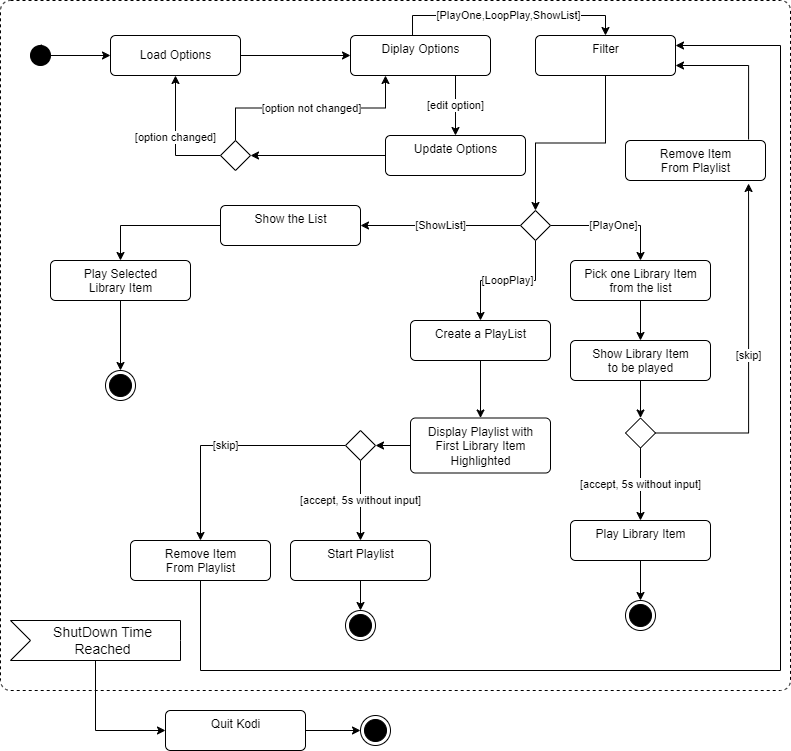

The diagram above was exported from draw.io. Its source (the exported page's mxGraphModel, read from the mxfile embedded in the PNG):
<mxGraphModel dx="1418" dy="820" grid="1" gridSize="10" guides="1" tooltips="1" connect="1" arrows="1" fold="1" page="1" pageScale="1" pageWidth="850" pageHeight="1100" math="0" shadow="0">
  <root>
    <mxCell id="0" />
    <mxCell id="1" parent="0" />
    <mxCell id="FlqVg3P6Ff1VOQYr9i1m-110" value="" style="html=1;align=center;verticalAlign=top;rounded=1;absoluteArcSize=1;arcSize=20;dashed=1;" parent="1" vertex="1">
      <mxGeometry x="30" y="70" width="790" height="690" as="geometry" />
    </mxCell>
    <mxCell id="FlqVg3P6Ff1VOQYr9i1m-9" style="edgeStyle=orthogonalEdgeStyle;rounded=0;orthogonalLoop=1;jettySize=auto;html=1;" parent="1" source="FlqVg3P6Ff1VOQYr9i1m-5" target="FlqVg3P6Ff1VOQYr9i1m-6" edge="1">
      <mxGeometry relative="1" as="geometry" />
    </mxCell>
    <mxCell id="FlqVg3P6Ff1VOQYr9i1m-5" value="Load Options" style="html=1;align=center;verticalAlign=middle;rounded=1;absoluteArcSize=1;arcSize=10;dashed=0;" parent="1" vertex="1">
      <mxGeometry x="140" y="105" width="130" height="40" as="geometry" />
    </mxCell>
    <mxCell id="FlqVg3P6Ff1VOQYr9i1m-10" value="[edit option]" style="edgeStyle=orthogonalEdgeStyle;rounded=0;orthogonalLoop=1;jettySize=auto;html=1;exitX=0.75;exitY=1;exitDx=0;exitDy=0;" parent="1" source="FlqVg3P6Ff1VOQYr9i1m-6" target="FlqVg3P6Ff1VOQYr9i1m-7" edge="1">
      <mxGeometry relative="1" as="geometry" />
    </mxCell>
    <mxCell id="FlqVg3P6Ff1VOQYr9i1m-15" value="[PlayOne,LoopPlay,ShowList]" style="edgeStyle=orthogonalEdgeStyle;rounded=0;orthogonalLoop=1;jettySize=auto;html=1;entryX=0.5;entryY=0;entryDx=0;entryDy=0;exitX=0.443;exitY=0.025;exitDx=0;exitDy=0;exitPerimeter=0;" parent="1" source="FlqVg3P6Ff1VOQYr9i1m-6" target="FlqVg3P6Ff1VOQYr9i1m-8" edge="1">
      <mxGeometry relative="1" as="geometry" />
    </mxCell>
    <mxCell id="FlqVg3P6Ff1VOQYr9i1m-6" value="Diplay Options" style="html=1;align=center;verticalAlign=top;rounded=1;absoluteArcSize=1;arcSize=10;dashed=0;" parent="1" vertex="1">
      <mxGeometry x="380" y="105" width="140" height="40" as="geometry" />
    </mxCell>
    <mxCell id="FlqVg3P6Ff1VOQYr9i1m-25" style="edgeStyle=orthogonalEdgeStyle;rounded=0;orthogonalLoop=1;jettySize=auto;html=1;entryX=1;entryY=0.5;entryDx=0;entryDy=0;" parent="1" source="FlqVg3P6Ff1VOQYr9i1m-7" target="FlqVg3P6Ff1VOQYr9i1m-11" edge="1">
      <mxGeometry relative="1" as="geometry" />
    </mxCell>
    <mxCell id="FlqVg3P6Ff1VOQYr9i1m-7" value="Update Options" style="html=1;align=center;verticalAlign=top;rounded=1;absoluteArcSize=1;arcSize=10;dashed=0;" parent="1" vertex="1">
      <mxGeometry x="415" y="205" width="140" height="40" as="geometry" />
    </mxCell>
    <mxCell id="FlqVg3P6Ff1VOQYr9i1m-17" style="edgeStyle=orthogonalEdgeStyle;rounded=0;orthogonalLoop=1;jettySize=auto;html=1;" parent="1" source="FlqVg3P6Ff1VOQYr9i1m-8" target="FlqVg3P6Ff1VOQYr9i1m-16" edge="1">
      <mxGeometry relative="1" as="geometry" />
    </mxCell>
    <mxCell id="FlqVg3P6Ff1VOQYr9i1m-8" value="Filter" style="html=1;align=center;verticalAlign=top;rounded=1;absoluteArcSize=1;arcSize=10;dashed=0;" parent="1" vertex="1">
      <mxGeometry x="565" y="105" width="140" height="40" as="geometry" />
    </mxCell>
    <mxCell id="FlqVg3P6Ff1VOQYr9i1m-13" value="[option not changed]" style="edgeStyle=orthogonalEdgeStyle;rounded=0;orthogonalLoop=1;jettySize=auto;html=1;entryX=0.25;entryY=1;entryDx=0;entryDy=0;exitX=0.5;exitY=0;exitDx=0;exitDy=0;" parent="1" source="FlqVg3P6Ff1VOQYr9i1m-11" target="FlqVg3P6Ff1VOQYr9i1m-6" edge="1">
      <mxGeometry relative="1" as="geometry" />
    </mxCell>
    <mxCell id="FlqVg3P6Ff1VOQYr9i1m-26" value="[option changed]" style="edgeStyle=orthogonalEdgeStyle;rounded=0;orthogonalLoop=1;jettySize=auto;html=1;entryX=0.5;entryY=1;entryDx=0;entryDy=0;exitX=0;exitY=0.5;exitDx=0;exitDy=0;" parent="1" source="FlqVg3P6Ff1VOQYr9i1m-11" target="FlqVg3P6Ff1VOQYr9i1m-5" edge="1">
      <mxGeometry relative="1" as="geometry" />
    </mxCell>
    <mxCell id="FlqVg3P6Ff1VOQYr9i1m-11" value="" style="rhombus;" parent="1" vertex="1">
      <mxGeometry x="250" y="210" width="30" height="30" as="geometry" />
    </mxCell>
    <mxCell id="FlqVg3P6Ff1VOQYr9i1m-22" value="[PlayOne]" style="edgeStyle=orthogonalEdgeStyle;rounded=0;orthogonalLoop=1;jettySize=auto;html=1;entryX=0.5;entryY=0;entryDx=0;entryDy=0;exitX=1;exitY=0.5;exitDx=0;exitDy=0;" parent="1" source="FlqVg3P6Ff1VOQYr9i1m-16" target="FlqVg3P6Ff1VOQYr9i1m-19" edge="1">
      <mxGeometry relative="1" as="geometry" />
    </mxCell>
    <mxCell id="FlqVg3P6Ff1VOQYr9i1m-27" value="[LoopPlay]" style="edgeStyle=orthogonalEdgeStyle;rounded=0;orthogonalLoop=1;jettySize=auto;html=1;exitX=0.5;exitY=1;exitDx=0;exitDy=0;entryX=0.5;entryY=0;entryDx=0;entryDy=0;" parent="1" source="FlqVg3P6Ff1VOQYr9i1m-16" target="FlqVg3P6Ff1VOQYr9i1m-20" edge="1">
      <mxGeometry relative="1" as="geometry">
        <Array as="points">
          <mxPoint x="565" y="350" />
          <mxPoint x="510" y="350" />
        </Array>
      </mxGeometry>
    </mxCell>
    <mxCell id="FlqVg3P6Ff1VOQYr9i1m-28" value="[ShowList]" style="edgeStyle=orthogonalEdgeStyle;rounded=0;orthogonalLoop=1;jettySize=auto;html=1;exitX=0;exitY=0.5;exitDx=0;exitDy=0;" parent="1" source="FlqVg3P6Ff1VOQYr9i1m-16" target="FlqVg3P6Ff1VOQYr9i1m-21" edge="1">
      <mxGeometry relative="1" as="geometry" />
    </mxCell>
    <mxCell id="FlqVg3P6Ff1VOQYr9i1m-16" value="" style="rhombus;" parent="1" vertex="1">
      <mxGeometry x="550" y="280" width="30" height="30" as="geometry" />
    </mxCell>
    <mxCell id="FlqVg3P6Ff1VOQYr9i1m-54" style="edgeStyle=orthogonalEdgeStyle;rounded=0;orthogonalLoop=1;jettySize=auto;html=1;" parent="1" source="FlqVg3P6Ff1VOQYr9i1m-18" target="FlqVg3P6Ff1VOQYr9i1m-53" edge="1">
      <mxGeometry relative="1" as="geometry" />
    </mxCell>
    <mxCell id="FlqVg3P6Ff1VOQYr9i1m-18" value="Play Library Item" style="html=1;align=center;verticalAlign=top;rounded=1;absoluteArcSize=1;arcSize=10;dashed=0;" parent="1" vertex="1">
      <mxGeometry x="600" y="590" width="140" height="40" as="geometry" />
    </mxCell>
    <mxCell id="FlqVg3P6Ff1VOQYr9i1m-47" style="edgeStyle=orthogonalEdgeStyle;rounded=0;orthogonalLoop=1;jettySize=auto;html=1;" parent="1" source="FlqVg3P6Ff1VOQYr9i1m-19" target="FlqVg3P6Ff1VOQYr9i1m-46" edge="1">
      <mxGeometry relative="1" as="geometry" />
    </mxCell>
    <mxCell id="FlqVg3P6Ff1VOQYr9i1m-19" value="Pick one Library Item &lt;br&gt;from the list" style="html=1;align=center;verticalAlign=top;rounded=1;absoluteArcSize=1;arcSize=10;dashed=0;" parent="1" vertex="1">
      <mxGeometry x="600" y="330" width="140" height="40" as="geometry" />
    </mxCell>
    <mxCell id="FlqVg3P6Ff1VOQYr9i1m-44" style="edgeStyle=orthogonalEdgeStyle;rounded=0;orthogonalLoop=1;jettySize=auto;html=1;entryX=0.5;entryY=0;entryDx=0;entryDy=0;" parent="1" source="FlqVg3P6Ff1VOQYr9i1m-20" target="FlqVg3P6Ff1VOQYr9i1m-42" edge="1">
      <mxGeometry relative="1" as="geometry" />
    </mxCell>
    <mxCell id="FlqVg3P6Ff1VOQYr9i1m-20" value="Create a PlayList" style="html=1;align=center;verticalAlign=top;rounded=1;absoluteArcSize=1;arcSize=10;dashed=0;" parent="1" vertex="1">
      <mxGeometry x="440" y="390" width="140" height="40" as="geometry" />
    </mxCell>
    <mxCell id="FlqVg3P6Ff1VOQYr9i1m-41" style="edgeStyle=orthogonalEdgeStyle;rounded=0;orthogonalLoop=1;jettySize=auto;html=1;" parent="1" source="FlqVg3P6Ff1VOQYr9i1m-21" target="FlqVg3P6Ff1VOQYr9i1m-40" edge="1">
      <mxGeometry relative="1" as="geometry" />
    </mxCell>
    <mxCell id="FlqVg3P6Ff1VOQYr9i1m-21" value="Show the List" style="html=1;align=center;verticalAlign=top;rounded=1;absoluteArcSize=1;arcSize=10;dashed=0;" parent="1" vertex="1">
      <mxGeometry x="250" y="275" width="140" height="40" as="geometry" />
    </mxCell>
    <mxCell id="FlqVg3P6Ff1VOQYr9i1m-37" value="[skip]" style="edgeStyle=orthogonalEdgeStyle;rounded=0;orthogonalLoop=1;jettySize=auto;html=1;" parent="1" source="FlqVg3P6Ff1VOQYr9i1m-29" target="FlqVg3P6Ff1VOQYr9i1m-36" edge="1">
      <mxGeometry relative="1" as="geometry" />
    </mxCell>
    <mxCell id="FlqVg3P6Ff1VOQYr9i1m-38" value="[accept, 5s without input]" style="edgeStyle=orthogonalEdgeStyle;rounded=0;orthogonalLoop=1;jettySize=auto;html=1;" parent="1" source="FlqVg3P6Ff1VOQYr9i1m-29" target="FlqVg3P6Ff1VOQYr9i1m-35" edge="1">
      <mxGeometry relative="1" as="geometry" />
    </mxCell>
    <mxCell id="FlqVg3P6Ff1VOQYr9i1m-29" value="" style="rhombus;" parent="1" vertex="1">
      <mxGeometry x="375" y="500" width="30" height="30" as="geometry" />
    </mxCell>
    <mxCell id="FlqVg3P6Ff1VOQYr9i1m-33" value="[accept, 5s without input]" style="edgeStyle=orthogonalEdgeStyle;rounded=0;orthogonalLoop=1;jettySize=auto;html=1;entryX=0.5;entryY=0;entryDx=0;entryDy=0;" parent="1" source="FlqVg3P6Ff1VOQYr9i1m-30" target="FlqVg3P6Ff1VOQYr9i1m-18" edge="1">
      <mxGeometry relative="1" as="geometry" />
    </mxCell>
    <mxCell id="FlqVg3P6Ff1VOQYr9i1m-45" value="[skip]" style="edgeStyle=orthogonalEdgeStyle;rounded=0;orthogonalLoop=1;jettySize=auto;html=1;entryX=0.879;entryY=1.075;entryDx=0;entryDy=0;exitX=1;exitY=0.5;exitDx=0;exitDy=0;entryPerimeter=0;" parent="1" source="FlqVg3P6Ff1VOQYr9i1m-30" target="wYhNUNOAlMjX7012HksT-2" edge="1">
      <mxGeometry relative="1" as="geometry" />
    </mxCell>
    <mxCell id="FlqVg3P6Ff1VOQYr9i1m-30" value="" style="rhombus;" parent="1" vertex="1">
      <mxGeometry x="655" y="487.5" width="30" height="30" as="geometry" />
    </mxCell>
    <mxCell id="FlqVg3P6Ff1VOQYr9i1m-52" style="edgeStyle=orthogonalEdgeStyle;rounded=0;orthogonalLoop=1;jettySize=auto;html=1;" parent="1" source="FlqVg3P6Ff1VOQYr9i1m-35" target="FlqVg3P6Ff1VOQYr9i1m-49" edge="1">
      <mxGeometry relative="1" as="geometry" />
    </mxCell>
    <mxCell id="FlqVg3P6Ff1VOQYr9i1m-35" value="Start Playlist" style="html=1;align=center;verticalAlign=top;rounded=1;absoluteArcSize=1;arcSize=10;dashed=0;" parent="1" vertex="1">
      <mxGeometry x="320" y="610" width="140" height="40" as="geometry" />
    </mxCell>
    <mxCell id="FlqVg3P6Ff1VOQYr9i1m-55" style="edgeStyle=orthogonalEdgeStyle;rounded=0;orthogonalLoop=1;jettySize=auto;html=1;entryX=1;entryY=0.25;entryDx=0;entryDy=0;" parent="1" source="FlqVg3P6Ff1VOQYr9i1m-36" target="FlqVg3P6Ff1VOQYr9i1m-8" edge="1">
      <mxGeometry relative="1" as="geometry">
        <Array as="points">
          <mxPoint x="230" y="740" />
          <mxPoint x="810" y="740" />
          <mxPoint x="810" y="115" />
        </Array>
      </mxGeometry>
    </mxCell>
    <mxCell id="FlqVg3P6Ff1VOQYr9i1m-36" value="Remove Item&lt;br&gt;From Playlist" style="html=1;align=center;verticalAlign=top;rounded=1;absoluteArcSize=1;arcSize=10;dashed=0;" parent="1" vertex="1">
      <mxGeometry x="160" y="610" width="140" height="40" as="geometry" />
    </mxCell>
    <mxCell id="FlqVg3P6Ff1VOQYr9i1m-51" style="edgeStyle=orthogonalEdgeStyle;rounded=0;orthogonalLoop=1;jettySize=auto;html=1;" parent="1" source="FlqVg3P6Ff1VOQYr9i1m-40" target="FlqVg3P6Ff1VOQYr9i1m-50" edge="1">
      <mxGeometry relative="1" as="geometry" />
    </mxCell>
    <mxCell id="FlqVg3P6Ff1VOQYr9i1m-40" value="Play Selected &lt;br&gt;Library Item" style="html=1;align=center;verticalAlign=top;rounded=1;absoluteArcSize=1;arcSize=10;dashed=0;" parent="1" vertex="1">
      <mxGeometry x="80" y="330" width="140" height="40" as="geometry" />
    </mxCell>
    <mxCell id="FlqVg3P6Ff1VOQYr9i1m-43" style="edgeStyle=orthogonalEdgeStyle;rounded=0;orthogonalLoop=1;jettySize=auto;html=1;entryX=1;entryY=0.5;entryDx=0;entryDy=0;" parent="1" source="FlqVg3P6Ff1VOQYr9i1m-42" target="FlqVg3P6Ff1VOQYr9i1m-29" edge="1">
      <mxGeometry relative="1" as="geometry" />
    </mxCell>
    <mxCell id="FlqVg3P6Ff1VOQYr9i1m-42" value="Display Playlist with&lt;br&gt;First Library Item &lt;br&gt;Highlighted" style="html=1;align=center;verticalAlign=top;rounded=1;absoluteArcSize=1;arcSize=10;dashed=0;" parent="1" vertex="1">
      <mxGeometry x="440" y="487.5" width="140" height="55" as="geometry" />
    </mxCell>
    <mxCell id="FlqVg3P6Ff1VOQYr9i1m-48" style="edgeStyle=orthogonalEdgeStyle;rounded=0;orthogonalLoop=1;jettySize=auto;html=1;entryX=0.5;entryY=0;entryDx=0;entryDy=0;" parent="1" source="FlqVg3P6Ff1VOQYr9i1m-46" target="FlqVg3P6Ff1VOQYr9i1m-30" edge="1">
      <mxGeometry relative="1" as="geometry">
        <mxPoint x="720" y="530" as="targetPoint" />
      </mxGeometry>
    </mxCell>
    <mxCell id="FlqVg3P6Ff1VOQYr9i1m-46" value="Show Library Item&lt;br&gt;to be played" style="html=1;align=center;verticalAlign=top;rounded=1;absoluteArcSize=1;arcSize=10;dashed=0;" parent="1" vertex="1">
      <mxGeometry x="600" y="410" width="140" height="40" as="geometry" />
    </mxCell>
    <mxCell id="FlqVg3P6Ff1VOQYr9i1m-49" value="" style="ellipse;html=1;shape=endState;fillColor=strokeColor;" parent="1" vertex="1">
      <mxGeometry x="375" y="680" width="30" height="30" as="geometry" />
    </mxCell>
    <mxCell id="FlqVg3P6Ff1VOQYr9i1m-50" value="" style="ellipse;html=1;shape=endState;fillColor=strokeColor;" parent="1" vertex="1">
      <mxGeometry x="135" y="440" width="30" height="30" as="geometry" />
    </mxCell>
    <mxCell id="FlqVg3P6Ff1VOQYr9i1m-53" value="" style="ellipse;html=1;shape=endState;fillColor=strokeColor;" parent="1" vertex="1">
      <mxGeometry x="655" y="670" width="30" height="30" as="geometry" />
    </mxCell>
    <mxCell id="FlqVg3P6Ff1VOQYr9i1m-62" value="" style="edgeStyle=orthogonalEdgeStyle;rounded=0;orthogonalLoop=1;jettySize=auto;html=1;" parent="1" source="FlqVg3P6Ff1VOQYr9i1m-59" target="FlqVg3P6Ff1VOQYr9i1m-5" edge="1">
      <mxGeometry relative="1" as="geometry" />
    </mxCell>
    <mxCell id="FlqVg3P6Ff1VOQYr9i1m-59" value="" style="ellipse;fillColor=strokeColor;" parent="1" vertex="1">
      <mxGeometry x="60" y="115" width="20" height="20" as="geometry" />
    </mxCell>
    <mxCell id="FlqVg3P6Ff1VOQYr9i1m-60" style="edgeStyle=orthogonalEdgeStyle;rounded=0;orthogonalLoop=1;jettySize=auto;html=1;exitX=1;exitY=0;exitDx=0;exitDy=0;entryX=0;entryY=0;entryDx=0;entryDy=0;" parent="1" source="FlqVg3P6Ff1VOQYr9i1m-59" target="FlqVg3P6Ff1VOQYr9i1m-59" edge="1">
      <mxGeometry relative="1" as="geometry" />
    </mxCell>
    <mxCell id="FlqVg3P6Ff1VOQYr9i1m-112" style="edgeStyle=orthogonalEdgeStyle;rounded=0;orthogonalLoop=1;jettySize=auto;html=1;exitX=0;exitY=0;exitDx=85;exitDy=40;exitPerimeter=0;entryX=0;entryY=0.5;entryDx=0;entryDy=0;" parent="1" source="FlqVg3P6Ff1VOQYr9i1m-111" target="FlqVg3P6Ff1VOQYr9i1m-113" edge="1">
      <mxGeometry relative="1" as="geometry">
        <mxPoint x="260" y="851.25" as="targetPoint" />
      </mxGeometry>
    </mxCell>
    <mxCell id="FlqVg3P6Ff1VOQYr9i1m-111" value="ShutDown Time &lt;br&gt;Reached" style="html=1;shape=mxgraph.infographic.ribbonSimple;notch1=20;notch2=0;align=center;verticalAlign=middle;fontSize=14;fontStyle=0;fillColor=#FFFFFF;flipH=0;spacingRight=0;spacingLeft=14;" parent="1" vertex="1">
      <mxGeometry x="40" y="690" width="170" height="40" as="geometry" />
    </mxCell>
    <mxCell id="FlqVg3P6Ff1VOQYr9i1m-115" style="edgeStyle=orthogonalEdgeStyle;rounded=0;orthogonalLoop=1;jettySize=auto;html=1;" parent="1" source="FlqVg3P6Ff1VOQYr9i1m-113" target="FlqVg3P6Ff1VOQYr9i1m-114" edge="1">
      <mxGeometry relative="1" as="geometry" />
    </mxCell>
    <mxCell id="FlqVg3P6Ff1VOQYr9i1m-113" value="Quit Kodi" style="html=1;align=center;verticalAlign=top;rounded=1;absoluteArcSize=1;arcSize=10;dashed=0;" parent="1" vertex="1">
      <mxGeometry x="195" y="780" width="140" height="40" as="geometry" />
    </mxCell>
    <mxCell id="FlqVg3P6Ff1VOQYr9i1m-114" value="" style="ellipse;html=1;shape=endState;fillColor=strokeColor;" parent="1" vertex="1">
      <mxGeometry x="390" y="785" width="30" height="30" as="geometry" />
    </mxCell>
    <mxCell id="wYhNUNOAlMjX7012HksT-4" style="edgeStyle=orthogonalEdgeStyle;rounded=0;orthogonalLoop=1;jettySize=auto;html=1;entryX=1;entryY=0.75;entryDx=0;entryDy=0;exitX=0.879;exitY=-0.025;exitDx=0;exitDy=0;exitPerimeter=0;" edge="1" parent="1" source="wYhNUNOAlMjX7012HksT-2" target="FlqVg3P6Ff1VOQYr9i1m-8">
      <mxGeometry relative="1" as="geometry" />
    </mxCell>
    <mxCell id="wYhNUNOAlMjX7012HksT-2" value="Remove Item&lt;br&gt;From Playlist" style="html=1;align=center;verticalAlign=top;rounded=1;absoluteArcSize=1;arcSize=10;dashed=0;" vertex="1" parent="1">
      <mxGeometry x="655" y="210" width="140" height="40" as="geometry" />
    </mxCell>
    <mxCell id="wYhNUNOAlMjX7012HksT-3" style="edgeStyle=orthogonalEdgeStyle;rounded=0;orthogonalLoop=1;jettySize=auto;html=1;exitX=0.5;exitY=1;exitDx=0;exitDy=0;" edge="1" parent="1" source="wYhNUNOAlMjX7012HksT-2" target="wYhNUNOAlMjX7012HksT-2">
      <mxGeometry relative="1" as="geometry" />
    </mxCell>
  </root>
</mxGraphModel>